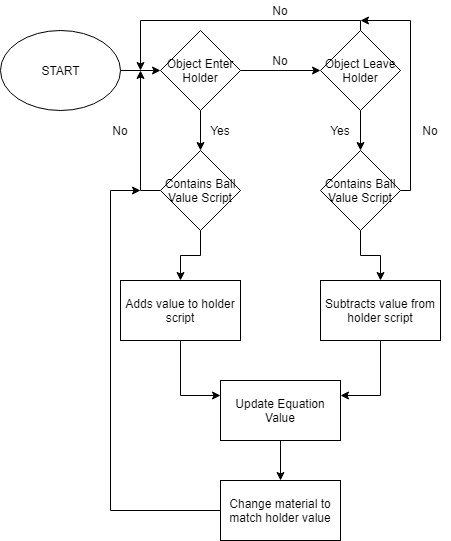

The diagram above was exported from draw.io. Its source (the exported page's mxGraphModel, read from the mxfile embedded in the PNG):
<mxGraphModel dx="1010" dy="501" grid="1" gridSize="10" guides="1" tooltips="1" connect="1" arrows="1" fold="1" page="1" pageScale="1" pageWidth="827" pageHeight="1169" math="0" shadow="0">
  <root>
    <mxCell id="rfMAH0Al8JCR4G4kkcrd-0" />
    <mxCell id="rfMAH0Al8JCR4G4kkcrd-1" parent="rfMAH0Al8JCR4G4kkcrd-0" />
    <mxCell id="rfMAH0Al8JCR4G4kkcrd-11" style="edgeStyle=orthogonalEdgeStyle;rounded=0;orthogonalLoop=1;jettySize=auto;html=1;entryX=0;entryY=0.5;entryDx=0;entryDy=0;" edge="1" parent="rfMAH0Al8JCR4G4kkcrd-1" source="rfMAH0Al8JCR4G4kkcrd-2" target="rfMAH0Al8JCR4G4kkcrd-4">
      <mxGeometry relative="1" as="geometry" />
    </mxCell>
    <mxCell id="rfMAH0Al8JCR4G4kkcrd-2" value="START" style="ellipse;whiteSpace=wrap;html=1;" vertex="1" parent="rfMAH0Al8JCR4G4kkcrd-1">
      <mxGeometry x="40" y="40" width="120" height="80" as="geometry" />
    </mxCell>
    <mxCell id="rfMAH0Al8JCR4G4kkcrd-12" style="edgeStyle=orthogonalEdgeStyle;rounded=0;orthogonalLoop=1;jettySize=auto;html=1;entryX=0;entryY=0.5;entryDx=0;entryDy=0;" edge="1" parent="rfMAH0Al8JCR4G4kkcrd-1" source="rfMAH0Al8JCR4G4kkcrd-4" target="rfMAH0Al8JCR4G4kkcrd-5">
      <mxGeometry relative="1" as="geometry" />
    </mxCell>
    <mxCell id="eC-Ntj3gbEutA3pxIRyd-2" style="edgeStyle=orthogonalEdgeStyle;rounded=0;orthogonalLoop=1;jettySize=auto;html=1;entryX=0.5;entryY=0;entryDx=0;entryDy=0;" edge="1" parent="rfMAH0Al8JCR4G4kkcrd-1" source="rfMAH0Al8JCR4G4kkcrd-4" target="eC-Ntj3gbEutA3pxIRyd-0">
      <mxGeometry relative="1" as="geometry" />
    </mxCell>
    <mxCell id="rfMAH0Al8JCR4G4kkcrd-4" value="Object Enter Holder" style="rhombus;whiteSpace=wrap;html=1;" vertex="1" parent="rfMAH0Al8JCR4G4kkcrd-1">
      <mxGeometry x="200" y="40" width="80" height="80" as="geometry" />
    </mxCell>
    <mxCell id="rfMAH0Al8JCR4G4kkcrd-13" style="edgeStyle=orthogonalEdgeStyle;rounded=0;orthogonalLoop=1;jettySize=auto;html=1;" edge="1" parent="rfMAH0Al8JCR4G4kkcrd-1" source="rfMAH0Al8JCR4G4kkcrd-5">
      <mxGeometry relative="1" as="geometry">
        <mxPoint x="180" y="80" as="targetPoint" />
        <Array as="points">
          <mxPoint x="400" y="30" />
          <mxPoint x="180" y="30" />
        </Array>
      </mxGeometry>
    </mxCell>
    <mxCell id="eC-Ntj3gbEutA3pxIRyd-4" style="edgeStyle=orthogonalEdgeStyle;rounded=0;orthogonalLoop=1;jettySize=auto;html=1;entryX=0.5;entryY=0;entryDx=0;entryDy=0;" edge="1" parent="rfMAH0Al8JCR4G4kkcrd-1" source="rfMAH0Al8JCR4G4kkcrd-5" target="eC-Ntj3gbEutA3pxIRyd-1">
      <mxGeometry relative="1" as="geometry" />
    </mxCell>
    <mxCell id="rfMAH0Al8JCR4G4kkcrd-5" value="Object Leave Holder" style="rhombus;whiteSpace=wrap;html=1;" vertex="1" parent="rfMAH0Al8JCR4G4kkcrd-1">
      <mxGeometry x="360" y="40" width="80" height="80" as="geometry" />
    </mxCell>
    <mxCell id="eC-Ntj3gbEutA3pxIRyd-22" style="edgeStyle=orthogonalEdgeStyle;rounded=0;orthogonalLoop=1;jettySize=auto;html=1;exitX=0.5;exitY=1;exitDx=0;exitDy=0;entryX=0;entryY=0.25;entryDx=0;entryDy=0;" edge="1" parent="rfMAH0Al8JCR4G4kkcrd-1" source="rfMAH0Al8JCR4G4kkcrd-6" target="eC-Ntj3gbEutA3pxIRyd-18">
      <mxGeometry relative="1" as="geometry" />
    </mxCell>
    <mxCell id="rfMAH0Al8JCR4G4kkcrd-6" value="Adds value to holder script" style="rounded=0;whiteSpace=wrap;html=1;" vertex="1" parent="rfMAH0Al8JCR4G4kkcrd-1">
      <mxGeometry x="160" y="290" width="120" height="60" as="geometry" />
    </mxCell>
    <mxCell id="eC-Ntj3gbEutA3pxIRyd-21" style="edgeStyle=orthogonalEdgeStyle;rounded=0;orthogonalLoop=1;jettySize=auto;html=1;entryX=1;entryY=0.25;entryDx=0;entryDy=0;" edge="1" parent="rfMAH0Al8JCR4G4kkcrd-1" source="rfMAH0Al8JCR4G4kkcrd-7" target="eC-Ntj3gbEutA3pxIRyd-18">
      <mxGeometry relative="1" as="geometry" />
    </mxCell>
    <mxCell id="rfMAH0Al8JCR4G4kkcrd-7" value="Subtracts value from holder script" style="rounded=0;whiteSpace=wrap;html=1;" vertex="1" parent="rfMAH0Al8JCR4G4kkcrd-1">
      <mxGeometry x="360" y="290" width="120" height="60" as="geometry" />
    </mxCell>
    <mxCell id="eC-Ntj3gbEutA3pxIRyd-3" style="edgeStyle=orthogonalEdgeStyle;rounded=0;orthogonalLoop=1;jettySize=auto;html=1;entryX=0.5;entryY=0;entryDx=0;entryDy=0;" edge="1" parent="rfMAH0Al8JCR4G4kkcrd-1" source="eC-Ntj3gbEutA3pxIRyd-0" target="rfMAH0Al8JCR4G4kkcrd-6">
      <mxGeometry relative="1" as="geometry" />
    </mxCell>
    <mxCell id="eC-Ntj3gbEutA3pxIRyd-14" style="edgeStyle=orthogonalEdgeStyle;rounded=0;orthogonalLoop=1;jettySize=auto;html=1;" edge="1" parent="rfMAH0Al8JCR4G4kkcrd-1" source="eC-Ntj3gbEutA3pxIRyd-0">
      <mxGeometry relative="1" as="geometry">
        <mxPoint x="180" y="80" as="targetPoint" />
      </mxGeometry>
    </mxCell>
    <mxCell id="eC-Ntj3gbEutA3pxIRyd-0" value="Contains Ball Value Script" style="rhombus;whiteSpace=wrap;html=1;" vertex="1" parent="rfMAH0Al8JCR4G4kkcrd-1">
      <mxGeometry x="200" y="160" width="80" height="80" as="geometry" />
    </mxCell>
    <mxCell id="eC-Ntj3gbEutA3pxIRyd-5" style="edgeStyle=orthogonalEdgeStyle;rounded=0;orthogonalLoop=1;jettySize=auto;html=1;entryX=0.5;entryY=0;entryDx=0;entryDy=0;" edge="1" parent="rfMAH0Al8JCR4G4kkcrd-1" source="eC-Ntj3gbEutA3pxIRyd-1" target="rfMAH0Al8JCR4G4kkcrd-7">
      <mxGeometry relative="1" as="geometry" />
    </mxCell>
    <mxCell id="eC-Ntj3gbEutA3pxIRyd-13" style="edgeStyle=orthogonalEdgeStyle;rounded=0;orthogonalLoop=1;jettySize=auto;html=1;" edge="1" parent="rfMAH0Al8JCR4G4kkcrd-1" source="eC-Ntj3gbEutA3pxIRyd-1">
      <mxGeometry relative="1" as="geometry">
        <mxPoint x="400" y="30" as="targetPoint" />
        <Array as="points">
          <mxPoint x="450" y="200" />
          <mxPoint x="450" y="30" />
        </Array>
      </mxGeometry>
    </mxCell>
    <mxCell id="eC-Ntj3gbEutA3pxIRyd-1" value="Contains Ball Value Script" style="rhombus;whiteSpace=wrap;html=1;" vertex="1" parent="rfMAH0Al8JCR4G4kkcrd-1">
      <mxGeometry x="360" y="160" width="80" height="80" as="geometry" />
    </mxCell>
    <mxCell id="eC-Ntj3gbEutA3pxIRyd-6" value="Yes" style="text;html=1;strokeColor=none;fillColor=none;align=center;verticalAlign=middle;whiteSpace=wrap;rounded=0;" vertex="1" parent="rfMAH0Al8JCR4G4kkcrd-1">
      <mxGeometry x="240" y="130" width="40" height="20" as="geometry" />
    </mxCell>
    <mxCell id="eC-Ntj3gbEutA3pxIRyd-7" value="No" style="text;html=1;strokeColor=none;fillColor=none;align=center;verticalAlign=middle;whiteSpace=wrap;rounded=0;" vertex="1" parent="rfMAH0Al8JCR4G4kkcrd-1">
      <mxGeometry x="300" y="60" width="40" height="20" as="geometry" />
    </mxCell>
    <mxCell id="eC-Ntj3gbEutA3pxIRyd-8" value="Yes" style="text;html=1;strokeColor=none;fillColor=none;align=center;verticalAlign=middle;whiteSpace=wrap;rounded=0;" vertex="1" parent="rfMAH0Al8JCR4G4kkcrd-1">
      <mxGeometry x="360" y="130" width="40" height="20" as="geometry" />
    </mxCell>
    <mxCell id="eC-Ntj3gbEutA3pxIRyd-9" value="No" style="text;html=1;strokeColor=none;fillColor=none;align=center;verticalAlign=middle;whiteSpace=wrap;rounded=0;" vertex="1" parent="rfMAH0Al8JCR4G4kkcrd-1">
      <mxGeometry x="300" y="10" width="40" height="20" as="geometry" />
    </mxCell>
    <mxCell id="eC-Ntj3gbEutA3pxIRyd-15" value="No" style="text;html=1;strokeColor=none;fillColor=none;align=center;verticalAlign=middle;whiteSpace=wrap;rounded=0;" vertex="1" parent="rfMAH0Al8JCR4G4kkcrd-1">
      <mxGeometry x="140" y="130" width="40" height="20" as="geometry" />
    </mxCell>
    <mxCell id="eC-Ntj3gbEutA3pxIRyd-16" value="No" style="text;html=1;strokeColor=none;fillColor=none;align=center;verticalAlign=middle;whiteSpace=wrap;rounded=0;" vertex="1" parent="rfMAH0Al8JCR4G4kkcrd-1">
      <mxGeometry x="450" y="130" width="40" height="20" as="geometry" />
    </mxCell>
    <mxCell id="eC-Ntj3gbEutA3pxIRyd-24" style="edgeStyle=orthogonalEdgeStyle;rounded=0;orthogonalLoop=1;jettySize=auto;html=1;entryX=0.5;entryY=0;entryDx=0;entryDy=0;" edge="1" parent="rfMAH0Al8JCR4G4kkcrd-1" source="eC-Ntj3gbEutA3pxIRyd-18" target="eC-Ntj3gbEutA3pxIRyd-23">
      <mxGeometry relative="1" as="geometry" />
    </mxCell>
    <mxCell id="eC-Ntj3gbEutA3pxIRyd-18" value="Update Equation Value" style="rounded=0;whiteSpace=wrap;html=1;" vertex="1" parent="rfMAH0Al8JCR4G4kkcrd-1">
      <mxGeometry x="260" y="390" width="120" height="60" as="geometry" />
    </mxCell>
    <mxCell id="eC-Ntj3gbEutA3pxIRyd-25" style="edgeStyle=orthogonalEdgeStyle;rounded=0;orthogonalLoop=1;jettySize=auto;html=1;" edge="1" parent="rfMAH0Al8JCR4G4kkcrd-1" source="eC-Ntj3gbEutA3pxIRyd-23">
      <mxGeometry relative="1" as="geometry">
        <mxPoint x="180" y="200" as="targetPoint" />
        <Array as="points">
          <mxPoint x="150" y="520" />
          <mxPoint x="150" y="200" />
        </Array>
      </mxGeometry>
    </mxCell>
    <mxCell id="eC-Ntj3gbEutA3pxIRyd-23" value="Change material to match holder value" style="rounded=0;whiteSpace=wrap;html=1;" vertex="1" parent="rfMAH0Al8JCR4G4kkcrd-1">
      <mxGeometry x="260" y="490" width="120" height="60" as="geometry" />
    </mxCell>
  </root>
</mxGraphModel>